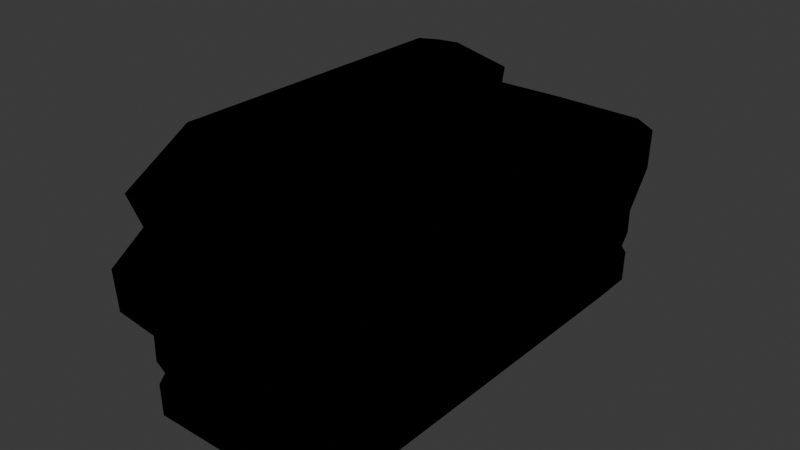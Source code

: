 # Source: Couch.blend  (saved by Blender 5.1.29; exported with 4.5.12 LTS)
import bpy
from mathutils import Matrix  # noqa: F401  (used for matrix-valued properties, if any)

bpy.ops.wm.read_factory_settings(use_empty=True)
scene = bpy.context.scene
scene.name = 'Scene'

# ---- images (referenced by path relative to the original .blend; pixels are not part of the script)
import os
ASSET_DIR = os.environ.get("B2B_ASSET_DIR", "")  # directory of the original .blend (textures are referenced by path, not embedded)
HERE = os.path.dirname(os.path.abspath(__file__))  # packed textures are extracted next to this script under _unpacked/

def load_image(name, relpath, width, height, colorspace="sRGB"):
    """Load a texture the original file referenced (path relative to the .blend, or extracted next to this script)."""
    p = next((c for c in (os.path.join(HERE, relpath), os.path.join(ASSET_DIR, relpath)) if relpath and os.path.exists(c)), "")
    if p:
        img = bpy.data.images.load(p, check_existing=True)
        img.name = name
    else:  # same state as the original file: an image datablock whose file is absent (Cycles renders it pink)
        img = bpy.data.images.new(name, width, height)
        img.source = "FILE"
        img.filepath = "//" + (relpath or name)
    img.colorspace_settings.name = colorspace
    return img
img_couchtexture_100x_jpg = load_image('couchTexture.100x.jpg', 'couchTexture.100x.jpg', 1024, 1024, 'sRGB')

# ---- materials (node trees are filled in below, after node groups)
mat_couch = bpy.data.materials.new('Couch')
mat_couch.alpha_threshold = 0.0
mat_couch.use_backface_culling_lightprobe_volume = False
mat_couch.roughness = 0.5
mat_couch.line_color = (0.0, 0.0, 0.0, 1.0)
mat_black = bpy.data.materials.new('Black')
mat_black.use_backface_culling = True

# ---- material node trees
mat_couch.use_nodes = True; mat_couch.node_tree.nodes.clear()
_N = mat_couch.node_tree.nodes; _L = mat_couch.node_tree.links
n0 = _N.new('ShaderNodeOutputMaterial'); n0.name = 'Material Output'; n0.location = (200, 100)
n1 = _N.new('ShaderNodeEmission'); n1.name = 'Emission'; n1.location = (-200, 100)
n2 = _N.new('ShaderNodeTexImage'); n2.name = 'Image Texture'; n2.location = (-490, 75)
n2.image = img_couchtexture_100x_jpg
n2.interpolation = 'Closest'
_L.new(n1.outputs[0], n0.inputs[0])
_L.new(n2.outputs[0], n1.inputs[0])
n0.is_active_output = True
mat_black.use_nodes = True; mat_black.node_tree.nodes.clear()
_N = mat_black.node_tree.nodes; _L = mat_black.node_tree.links
n0 = _N.new('ShaderNodeOutputMaterial'); n0.name = 'Material Output'; n0.location = (200, 100)
n1 = _N.new('ShaderNodeEmission'); n1.name = 'Emission'; n1.location = (-200, 100)
n1.inputs[0].default_value = (0.0, 0.0, 0.0, 1.0)
_L.new(n1.outputs[0], n0.inputs[0])
n0.is_active_output = True

# ---- world
world_world = bpy.data.worlds.new('World'); scene.world = world_world
world_world.use_nodes = True; world_world.node_tree.nodes.clear()
_N = world_world.node_tree.nodes; _L = world_world.node_tree.links
n0 = _N.new('ShaderNodeOutputWorld'); n0.name = 'World Output'; n0.location = (200, 100)
n1 = _N.new('ShaderNodeBackground'); n1.name = 'Background'; n1.location = (-200, 100)
n1.inputs[0].default_value = (0.05088, 0.05088, 0.05088, 1.0)
_L.new(n1.outputs[0], n0.inputs[0])
n0.is_active_output = True
world_world.color = (0.05088, 0.05088, 0.05088)
world_world.sun_shadow_jitter_overblur = 0.0

# ---- meshes
me_cube_001 = bpy.data.meshes.new('Cube.001')
me_cube_001.from_pydata([(0.2222, 2.0, 0.8773), (0.2222, 2.0, 0.0), (0.2222, 0.0, 0.8773), (0.2222, 0.0, 0.0), (0.3211, 2.394, 2.154), (0.3211, 0.0, 2.154), (0.2437, 1.672, 2.587), (0.2437, 0.0, 2.587), (0.0, 2.0, 0.8773), (0.0, 0.0, 0.0), (0.0, 2.0, 0.0), (0.0, 2.394, 2.154), (0.0, 1.672, 2.587), (0.0, 0.0, 2.587)], [], [(3, 1, 0, 2), (2, 0, 4, 5), (5, 4, 6, 7), (7, 6, 12, 13), (0, 8, 11, 4), (4, 11, 12, 6), (1, 3, 9, 10), (0, 1, 10, 8)])
_uv = me_cube_001.uv_layers.new(name='UVMap')
_uv.uv.foreach_set('vector', [0.59, 0.99, 0.59, 0.54, 0.4, 0.54, 0.4, 0.99, 0.4, 0.99, 0.4, 0.54, 0.11, 0.45, 0.11, 0.99, 0.11, 0.99, 0.11, 0.45, 0.01, 0.61, 0.01, 0.99, 0.99, 0.09, 0.99, 0.65, 0.9, 0.65, 0.9, 0.09, 0.99, 0.65, 0.9, 0.65, 0.9, 0.09, 0.99, 0.09, 0.99, 0.96, 0.9, 0.96, 0.9, 0.65, 0.99, 0.65, 0.99, 0.0, 0.99, 0.06, 0.96, 0.06, 0.96, 0.0, 0.99, 0.65, 0.99, 0.96, 0.9, 0.96, 0.9, 0.65])
me_cube_001.materials.append(mat_couch)
me_cube_001.materials.append(mat_black)
me_cube_001.use_mirror_vertex_groups = False
me_cube_001.update()
me_cube = bpy.data.meshes.new('Cube')
me_cube.from_pydata([(1.0, 2.0, 0.8773), (1.0, 2.0, 0.0), (1.0, 0.0, 0.8773), (1.0, 0.0, 0.0), (1.0, 2.525, 0.8773), (1.0, 2.525, 0.0), (1.0, 2.847, 1.297), (1.0, 2.877, 1.713), (1.0, 2.527, 1.948), (1.0, 2.136, 1.763), (0.9755, 1.951, 0.4279), (0.9755, 0.0, 0.4279), (0.9755, 2.463, 0.4279), (1.0, 2.0, 0.5995), (1.0, 0.0, 0.5995), (1.0, 2.525, 0.5995), (1.0, 2.0, 0.3197), (1.0, 0.0, 0.3197), (1.0, 2.525, 0.3197), (0.6177, 2.155, -0.1141), (0.6177, 2.155, 0.1141), (0.6177, 2.383, -0.1141), (0.6177, 2.383, 0.1141), (0.8459, 2.155, -0.1141), (0.8459, 2.155, 0.1141), (0.8459, 2.383, -0.1141), (0.8459, 2.383, 0.1141), (0.0, 0.0, 0.8773), (0.0, 2.0, 0.8773), (0.0, 2.0, 0.0), (0.0, 0.0, 0.0), (0.0, 2.525, 0.8773), (0.0, 2.525, 0.0), (0.0, 2.847, 1.297), (0.0, 2.877, 1.713), (0.0, 2.136, 1.763), (0.0, 2.527, 1.948), (0.0, 2.463, 0.4279), (0.0, 2.525, 0.5995), (0.0, 2.525, 0.3197)], [], [(29, 1, 3, 30), (13, 0, 2, 14), (38, 31, 4, 15), (16, 1, 5, 18), (9, 6, 7, 8), (35, 9, 8, 36), (36, 8, 7, 34), (0, 4, 6, 9), (28, 0, 9, 35), (13, 10, 12, 15), (39, 37, 12, 18), (16, 10, 11, 17), (0, 13, 15, 4), (37, 38, 15, 12), (10, 13, 14, 11), (1, 16, 17, 3), (32, 39, 18, 5), (10, 16, 18, 12), (19, 20, 22, 21), (21, 22, 26, 25), (25, 26, 24, 23), (23, 24, 20, 19), (21, 25, 23, 19), (26, 22, 20, 24), (4, 31, 33, 6), (6, 33, 34, 7), (1, 29, 32, 5), (0, 28, 27, 2)])
_uv = me_cube.uv_layers.new(name='UVMap')
_uv.uv.foreach_set('vector', [0.96, 0.05, 0.94, 0.05, 0.94, 0.0, 0.96, 0.0, 0.43, 0.15, 0.43, 0.22, 0.01, 0.22, 0.01, 0.15, 0.89, 0.15, 0.89, 0.23, 0.64, 0.23, 0.64, 0.15, 0.43, 0.08, 0.43, 0.01, 0.56, 0.01, 0.56, 0.08, 0.43, 0.47, 0.63, 0.36, 0.63, 0.48, 0.54, 0.53, 0.89, 0.61, 0.64, 0.61, 0.64, 0.51, 0.89, 0.51, 0.89, 0.51, 0.64, 0.51, 0.64, 0.44, 0.89, 0.44, 0.43, 0.22, 0.56, 0.22, 0.63, 0.36, 0.43, 0.47, 0.22, 0.22, 0.43, 0.22, 0.43, 0.47, 0.22, 0.47, 0.43, 0.15, 0.43, 0.11, 0.56, 0.11, 0.56, 0.15, 0.89, 0.08, 0.89, 0.11, 0.64, 0.11, 0.64, 0.08, 0.43, 0.08, 0.43, 0.11, 0.01, 0.11, 0.01, 0.08, 0.43, 0.22, 0.43, 0.15, 0.56, 0.15, 0.56, 0.22, 0.89, 0.11, 0.89, 0.15, 0.64, 0.15, 0.64, 0.11, 0.43, 0.11, 0.43, 0.15, 0.01, 0.15, 0.01, 0.11, 0.43, 0.01, 0.43, 0.08, 0.01, 0.08, 0.01, 0.01, 0.89, 0.0, 0.89, 0.08, 0.64, 0.08, 0.64, 0.0, 0.43, 0.11, 0.43, 0.08, 0.56, 0.08, 0.56, 0.11, 0.99, 0.06, 0.94, 0.06, 0.94, 0.0, 0.99, 0.0, 0.99, 0.06, 0.94, 0.06, 0.94, 0.0, 0.99, 0.0, 0.99, 0.06, 0.94, 0.06, 0.94, 0.0, 0.99, 0.0, 0.99, 0.0, 0.94, 0.0, 0.94, 0.06, 0.99, 0.06, 0.99, 0.0, 0.99, 0.06, 0.94, 0.06, 0.94, 0.0, 0.94, 0.06, 0.94, 0.0, 0.99, 0.0, 0.99, 0.06, 0.64, 0.23, 0.89, 0.23, 0.89, 0.33, 0.64, 0.33, 0.64, 0.33, 0.89, 0.33, 0.89, 0.44, 0.64, 0.44, 0.94, 0.05, 0.96, 0.05, 0.96, 0.06, 0.94, 0.06, 0.43, 0.22, 0.43, 0.42, 0.01, 0.42, 0.01, 0.22])
me_cube.materials.append(mat_couch)
me_cube.materials.append(mat_black)
me_cube.use_mirror_vertex_groups = False
me_cube.update()

# ---- objects
ob_couchback = bpy.data.objects.new('CouchBack', me_cube_001)
ob_couchseat = bpy.data.objects.new('CouchSeat', me_cube)

# ---- transforms, parenting, visibility, modifiers, constraints
ob_couchback.location = (-0.7993, 0.0, 0.03605)
ob_couchback.rotation_euler = (-0.002486, -0.1099, -0.007869)
ob_couchback.lock_rotations_4d = False
ob_couchback.empty_display_type = 'ARROWS'
ob_couchback.lineart.crease_threshold = 0.0
_m = ob_couchback.modifiers.new('Mirror', 'MIRROR')
_m.use_axis = (True, True, False)
_m = ob_couchback.modifiers.new('Solidify', 'SOLIDIFY')
_m.thickness = -0.05
_m.material_offset = 1
_m.use_flip_normals = True
ob_couchseat.location = (0.0, 0.0, 0.0)
ob_couchseat.lock_rotations_4d = False
ob_couchseat.empty_display_type = 'ARROWS'
ob_couchseat.lineart.crease_threshold = 0.0
_m = ob_couchseat.modifiers.new('Mirror', 'MIRROR')
_m.use_axis = (True, True, False)
_m = ob_couchseat.modifiers.new('Solidify', 'SOLIDIFY')
_m.thickness = -0.05
_m.material_offset = 1
_m.use_flip_normals = True

# ---- collection membership
scene.collection.objects.link(ob_couchback)
scene.collection.objects.link(ob_couchseat)

# ---- scene / render settings (as saved in the file)
scene.frame_start = 1; scene.frame_end = 250; scene.frame_set(1)
scene.render.engine = 'BLENDER_EEVEE_NEXT'
scene.render.bake_bias = 0.0
scene.render.bake_samples = 0
scene.cycles.sampling_pattern = 'TABULATED_SOBOL'
scene.eevee.use_volume_custom_range = False
bpy.context.view_layer.update()

# ---- added for rendering (the .blend has no active camera): camera
cam_auto = bpy.data.cameras.new('AutoCamera')
cam_auto.lens = 50.0
cam_auto.sensor_width = 36.0
cam_auto.clip_end = 1000.0
ob_auto_camera = bpy.data.objects.new('AutoCamera', cam_auto)
scene.collection.objects.link(ob_auto_camera)
ob_auto_camera.location = (6.23941, -7.74371, 6.44282)
ob_auto_camera.rotation_euler = (1.09748, -7.21219e-08, 0.694738)
scene.camera = ob_auto_camera
bpy.context.view_layer.update()
